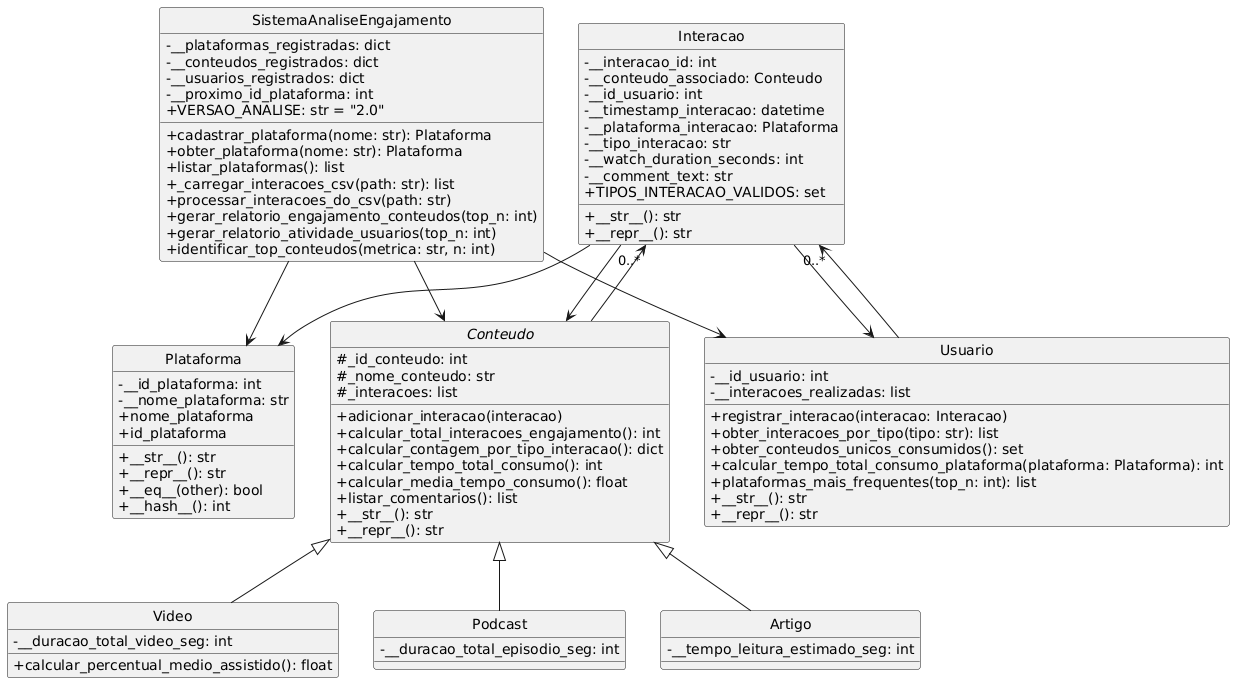

The diagram above was rendered by PlantUML. Its source (embedded in the PNG):
@startuml
skinparam classAttributeIconSize 0
skinparam style strictuml

class Plataforma {
  - __id_plataforma: int
  - __nome_plataforma: str
  + nome_plataforma
  + id_plataforma
  + __str__(): str
  + __repr__(): str
  + __eq__(other): bool
  + __hash__(): int
}

abstract class Conteudo {
  # _id_conteudo: int
  # _nome_conteudo: str
  # _interacoes: list
  + adicionar_interacao(interacao)
  + calcular_total_interacoes_engajamento(): int
  + calcular_contagem_por_tipo_interacao(): dict
  + calcular_tempo_total_consumo(): int
  + calcular_media_tempo_consumo(): float
  + listar_comentarios(): list
  + __str__(): str
  + __repr__(): str
}

class Video {
  - __duracao_total_video_seg: int
  + calcular_percentual_medio_assistido(): float
}

class Podcast {
  - __duracao_total_episodio_seg: int
}

class Artigo {
  - __tempo_leitura_estimado_seg: int
}

class Interacao {
  - __interacao_id: int
  - __conteudo_associado: Conteudo
  - __id_usuario: int
  - __timestamp_interacao: datetime
  - __plataforma_interacao: Plataforma
  - __tipo_interacao: str
  - __watch_duration_seconds: int
  - __comment_text: str
  + TIPOS_INTERACAO_VALIDOS: set
  + __str__(): str
  + __repr__(): str
}

class Usuario {
  - __id_usuario: int
  - __interacoes_realizadas: list
  + registrar_interacao(interacao: Interacao)
  + obter_interacoes_por_tipo(tipo: str): list
  + obter_conteudos_unicos_consumidos(): set
  + calcular_tempo_total_consumo_plataforma(plataforma: Plataforma): int
  + plataformas_mais_frequentes(top_n: int): list
  + __str__(): str
  + __repr__(): str
}

class SistemaAnaliseEngajamento {
  - __plataformas_registradas: dict
  - __conteudos_registrados: dict
  - __usuarios_registrados: dict
  - __proximo_id_plataforma: int
  + cadastrar_plataforma(nome: str): Plataforma
  + obter_plataforma(nome: str): Plataforma
  + listar_plataformas(): list
  + _carregar_interacoes_csv(path: str): list
  + processar_interacoes_do_csv(path: str)
  + gerar_relatorio_engajamento_conteudos(top_n: int)
  + gerar_relatorio_atividade_usuarios(top_n: int)
  + identificar_top_conteudos(metrica: str, n: int)
  + VERSAO_ANALISE: str = "2.0"
}

Conteudo <|-- Video
Conteudo <|-- Podcast
Conteudo <|-- Artigo

Interacao --> Plataforma
Interacao --> Conteudo
Interacao --> Usuario

Usuario --> "0..*" Interacao
Conteudo --> "0..*" Interacao

SistemaAnaliseEngajamento --> Plataforma
SistemaAnaliseEngajamento --> Conteudo
SistemaAnaliseEngajamento --> Usuario
@enduml